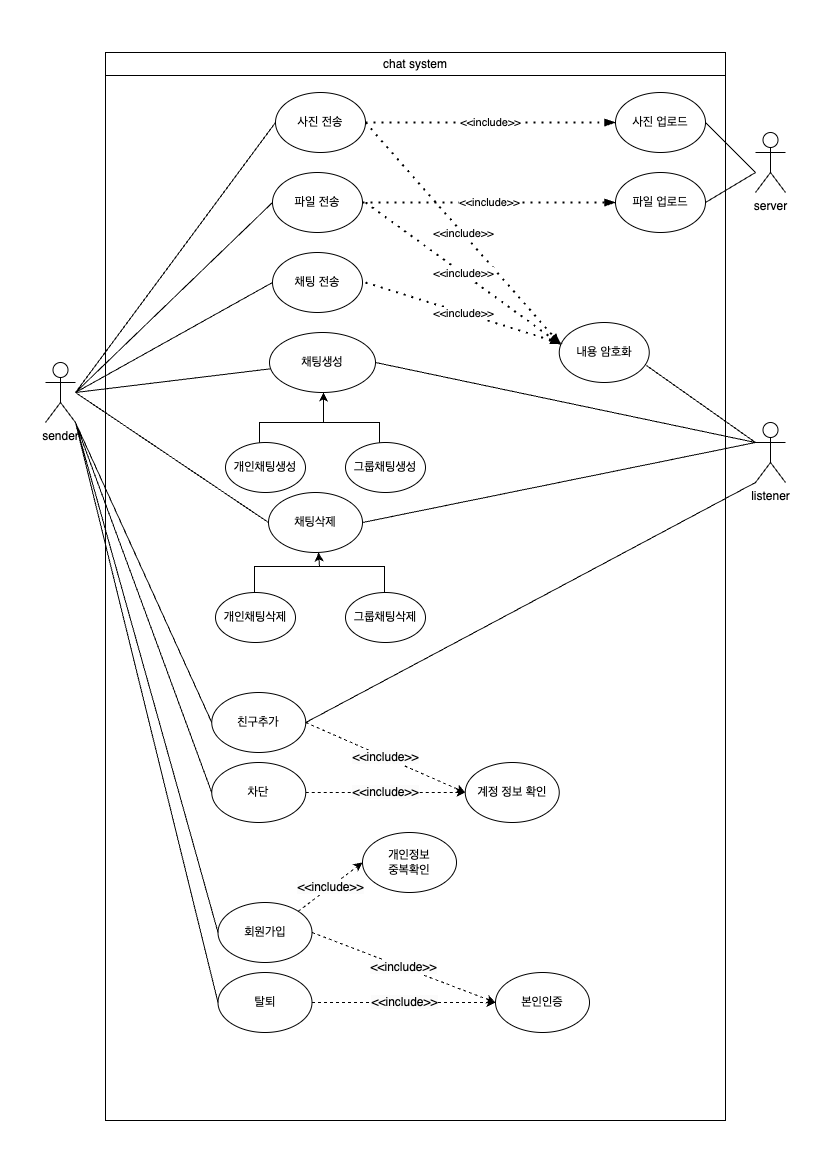

The diagram above was exported from draw.io. Its source (the exported page's mxGraphModel, read from the mxfile embedded in the PNG):
<mxGraphModel dx="1381" dy="765" grid="1" gridSize="10" guides="1" tooltips="1" connect="1" arrows="1" fold="1" page="1" pageScale="1" pageWidth="827" pageHeight="1169" math="0" shadow="0">
  <root>
    <mxCell id="0" />
    <mxCell id="1" parent="0" />
    <mxCell id="NCecAWIV9zn0c6GYASVK-1" value="sender" style="shape=umlActor;verticalLabelPosition=bottom;verticalAlign=top;html=1;outlineConnect=0;" parent="1" vertex="1">
      <mxGeometry x="44" y="361" width="30" height="60" as="geometry" />
    </mxCell>
    <mxCell id="XbuymfDfnoXd-TR57yCp-5" value="" style="endArrow=none;html=1;rounded=0;entryX=0;entryY=0.5;entryDx=0;entryDy=0;" parent="1" target="XbuymfDfnoXd-TR57yCp-6" edge="1">
      <mxGeometry width="50" height="50" relative="1" as="geometry">
        <mxPoint x="74" y="391" as="sourcePoint" />
        <mxPoint x="424" y="291" as="targetPoint" />
        <Array as="points" />
      </mxGeometry>
    </mxCell>
    <mxCell id="XbuymfDfnoXd-TR57yCp-30" value="" style="endArrow=none;html=1;rounded=0;" parent="1" target="XbuymfDfnoXd-TR57yCp-31" edge="1">
      <mxGeometry width="50" height="50" relative="1" as="geometry">
        <mxPoint x="74" y="391" as="sourcePoint" />
        <mxPoint x="284" y="361" as="targetPoint" />
      </mxGeometry>
    </mxCell>
    <mxCell id="XbuymfDfnoXd-TR57yCp-31" value="채팅생성" style="ellipse;whiteSpace=wrap;html=1;" parent="1" vertex="1">
      <mxGeometry x="268" y="331" width="106" height="60" as="geometry" />
    </mxCell>
    <mxCell id="XbuymfDfnoXd-TR57yCp-39" value="&lt;span style=&quot;font-weight: 400;&quot;&gt;chat system&lt;/span&gt;" style="swimlane;whiteSpace=wrap;html=1;" vertex="1" parent="1">
      <mxGeometry x="104" y="51" width="620" height="1068" as="geometry" />
    </mxCell>
    <mxCell id="qwvQiumIjtP7FgOABgPY-6" value="채팅 전송" style="ellipse;whiteSpace=wrap;html=1;" vertex="1" parent="XbuymfDfnoXd-TR57yCp-39">
      <mxGeometry x="167" y="200" width="90" height="60" as="geometry" />
    </mxCell>
    <mxCell id="qwvQiumIjtP7FgOABgPY-8" value="파일 업로드" style="ellipse;whiteSpace=wrap;html=1;" vertex="1" parent="XbuymfDfnoXd-TR57yCp-39">
      <mxGeometry x="510" y="120" width="90" height="60" as="geometry" />
    </mxCell>
    <mxCell id="BYAyDLapY7uyHFp1Tnxp-45" value="" style="shape=partialRectangle;whiteSpace=wrap;html=1;bottom=1;right=1;left=1;top=0;fillColor=none;routingCenterX=-0.5;rotation=-180;" vertex="1" parent="XbuymfDfnoXd-TR57yCp-39">
      <mxGeometry x="154" y="370" width="120" height="30" as="geometry" />
    </mxCell>
    <mxCell id="nBmZ2ltMxszVeWRubap2-6" value="친구추가" style="ellipse;whiteSpace=wrap;html=1;" vertex="1" parent="XbuymfDfnoXd-TR57yCp-39">
      <mxGeometry x="106.25" y="640" width="94" height="60" as="geometry" />
    </mxCell>
    <mxCell id="BYAyDLapY7uyHFp1Tnxp-46" value="개인채팅생성" style="ellipse;whiteSpace=wrap;html=1;" vertex="1" parent="XbuymfDfnoXd-TR57yCp-39">
      <mxGeometry x="120" y="390" width="80" height="50" as="geometry" />
    </mxCell>
    <mxCell id="BYAyDLapY7uyHFp1Tnxp-47" value="그룹채팅생성" style="ellipse;whiteSpace=wrap;html=1;" vertex="1" parent="XbuymfDfnoXd-TR57yCp-39">
      <mxGeometry x="240" y="390" width="80" height="50" as="geometry" />
    </mxCell>
    <mxCell id="BYAyDLapY7uyHFp1Tnxp-51" value="" style="endArrow=classic;html=1;rounded=0;exitX=0.5;exitY=1;exitDx=0;exitDy=0;" edge="1" parent="XbuymfDfnoXd-TR57yCp-39" source="BYAyDLapY7uyHFp1Tnxp-49">
      <mxGeometry width="50" height="50" relative="1" as="geometry">
        <mxPoint x="163" y="550" as="sourcePoint" />
        <mxPoint x="213" y="500" as="targetPoint" />
      </mxGeometry>
    </mxCell>
    <mxCell id="BYAyDLapY7uyHFp1Tnxp-53" value="그룹채팅삭제" style="ellipse;whiteSpace=wrap;html=1;" vertex="1" parent="XbuymfDfnoXd-TR57yCp-39">
      <mxGeometry x="240" y="540" width="80" height="50" as="geometry" />
    </mxCell>
    <mxCell id="nBmZ2ltMxszVeWRubap2-25" value="&lt;meta charset=&quot;utf-8&quot;&gt;&lt;span style=&quot;color: rgb(0, 0, 0); font-family: Helvetica; font-size: 12px; font-style: normal; font-variant-ligatures: normal; font-variant-caps: normal; font-weight: 400; letter-spacing: normal; orphans: 2; text-align: center; text-indent: 0px; text-transform: none; widows: 2; word-spacing: 0px; -webkit-text-stroke-width: 0px; background-color: rgb(251, 251, 251); text-decoration-thickness: initial; text-decoration-style: initial; text-decoration-color: initial; float: none; display: inline !important;&quot;&gt;&amp;lt;&amp;lt;include&amp;gt;&amp;gt;&lt;/span&gt;" style="endArrow=classic;html=1;rounded=0;dashed=1;entryX=0;entryY=0.5;entryDx=0;entryDy=0;exitX=1;exitY=0;exitDx=0;exitDy=0;" edge="1" parent="XbuymfDfnoXd-TR57yCp-39" source="nBmZ2ltMxszVeWRubap2-5" target="nBmZ2ltMxszVeWRubap2-22">
      <mxGeometry width="50" height="50" relative="1" as="geometry">
        <mxPoint x="216.5" y="960" as="sourcePoint" />
        <mxPoint x="303.5" y="890" as="targetPoint" />
      </mxGeometry>
    </mxCell>
    <mxCell id="nBmZ2ltMxszVeWRubap2-27" value="계정 정보 확인" style="ellipse;whiteSpace=wrap;html=1;" vertex="1" parent="XbuymfDfnoXd-TR57yCp-39">
      <mxGeometry x="359.75" y="710" width="94" height="60" as="geometry" />
    </mxCell>
    <mxCell id="nBmZ2ltMxszVeWRubap2-28" value="&lt;meta charset=&quot;utf-8&quot;&gt;&lt;span style=&quot;color: rgb(0, 0, 0); font-family: Helvetica; font-size: 12px; font-style: normal; font-variant-ligatures: normal; font-variant-caps: normal; font-weight: 400; letter-spacing: normal; orphans: 2; text-align: center; text-indent: 0px; text-transform: none; widows: 2; word-spacing: 0px; -webkit-text-stroke-width: 0px; background-color: rgb(251, 251, 251); text-decoration-thickness: initial; text-decoration-style: initial; text-decoration-color: initial; float: none; display: inline !important;&quot;&gt;&amp;lt;&amp;lt;include&amp;gt;&amp;gt;&lt;/span&gt;" style="endArrow=classic;html=1;rounded=0;dashed=1;entryX=0;entryY=0.5;entryDx=0;entryDy=0;exitX=1;exitY=0.5;exitDx=0;exitDy=0;" edge="1" parent="XbuymfDfnoXd-TR57yCp-39" source="nBmZ2ltMxszVeWRubap2-6" target="nBmZ2ltMxszVeWRubap2-27">
      <mxGeometry width="50" height="50" relative="1" as="geometry">
        <mxPoint x="244.5" y="850" as="sourcePoint" />
        <mxPoint x="358.5" y="770" as="targetPoint" />
      </mxGeometry>
    </mxCell>
    <mxCell id="nBmZ2ltMxszVeWRubap2-31" value="&lt;meta charset=&quot;utf-8&quot;&gt;&lt;span style=&quot;color: rgb(0, 0, 0); font-family: Helvetica; font-size: 12px; font-style: normal; font-variant-ligatures: normal; font-variant-caps: normal; font-weight: 400; letter-spacing: normal; orphans: 2; text-align: center; text-indent: 0px; text-transform: none; widows: 2; word-spacing: 0px; -webkit-text-stroke-width: 0px; background-color: rgb(251, 251, 251); text-decoration-thickness: initial; text-decoration-style: initial; text-decoration-color: initial; float: none; display: inline !important;&quot;&gt;&amp;lt;&amp;lt;include&amp;gt;&amp;gt;&lt;/span&gt;" style="endArrow=classic;html=1;rounded=0;dashed=1;entryX=0;entryY=0.5;entryDx=0;entryDy=0;exitX=1;exitY=0.5;exitDx=0;exitDy=0;" edge="1" parent="XbuymfDfnoXd-TR57yCp-39" source="nBmZ2ltMxszVeWRubap2-7" target="nBmZ2ltMxszVeWRubap2-27">
      <mxGeometry width="50" height="50" relative="1" as="geometry">
        <mxPoint x="263.5" y="930" as="sourcePoint" />
        <mxPoint x="333.5" y="930" as="targetPoint" />
      </mxGeometry>
    </mxCell>
    <mxCell id="nBmZ2ltMxszVeWRubap2-16" value="&lt;meta charset=&quot;utf-8&quot;&gt;&lt;span style=&quot;color: rgb(0, 0, 0); font-family: Helvetica; font-size: 12px; font-style: normal; font-variant-ligatures: normal; font-variant-caps: normal; font-weight: 400; letter-spacing: normal; orphans: 2; text-align: center; text-indent: 0px; text-transform: none; widows: 2; word-spacing: 0px; -webkit-text-stroke-width: 0px; background-color: rgb(251, 251, 251); text-decoration-thickness: initial; text-decoration-style: initial; text-decoration-color: initial; float: none; display: inline !important;&quot;&gt;&amp;lt;&amp;lt;include&amp;gt;&amp;gt;&lt;/span&gt;" style="endArrow=classic;html=1;rounded=0;dashed=1;entryX=0;entryY=0.5;entryDx=0;entryDy=0;exitX=1;exitY=0.5;exitDx=0;exitDy=0;" edge="1" parent="XbuymfDfnoXd-TR57yCp-39" source="nBmZ2ltMxszVeWRubap2-8" target="nBmZ2ltMxszVeWRubap2-10">
      <mxGeometry width="50" height="50" relative="1" as="geometry">
        <mxPoint x="233.5" y="795" as="sourcePoint" />
        <mxPoint x="305.5" y="690" as="targetPoint" />
      </mxGeometry>
    </mxCell>
    <mxCell id="nBmZ2ltMxszVeWRubap2-22" value="개인정보&lt;br&gt;중복확인" style="ellipse;whiteSpace=wrap;html=1;" vertex="1" parent="XbuymfDfnoXd-TR57yCp-39">
      <mxGeometry x="257" y="780" width="94" height="60" as="geometry" />
    </mxCell>
    <mxCell id="nBmZ2ltMxszVeWRubap2-5" value="회원가입" style="ellipse;whiteSpace=wrap;html=1;" vertex="1" parent="XbuymfDfnoXd-TR57yCp-39">
      <mxGeometry x="112.5" y="850" width="94" height="60" as="geometry" />
    </mxCell>
    <mxCell id="XbuymfDfnoXd-TR57yCp-6" value="채팅삭제" style="ellipse;whiteSpace=wrap;html=1;" parent="XbuymfDfnoXd-TR57yCp-39" vertex="1">
      <mxGeometry x="163" y="440" width="94" height="60" as="geometry" />
    </mxCell>
    <mxCell id="BYAyDLapY7uyHFp1Tnxp-49" value="" style="shape=partialRectangle;whiteSpace=wrap;html=1;bottom=1;right=1;left=1;top=0;fillColor=none;routingCenterX=-0.5;rotation=-180;" vertex="1" parent="XbuymfDfnoXd-TR57yCp-39">
      <mxGeometry x="149" y="514" width="130" height="26" as="geometry" />
    </mxCell>
    <mxCell id="nBmZ2ltMxszVeWRubap2-8" value="탈퇴" style="ellipse;whiteSpace=wrap;html=1;" vertex="1" parent="XbuymfDfnoXd-TR57yCp-39">
      <mxGeometry x="112.5" y="920" width="94" height="60" as="geometry" />
    </mxCell>
    <mxCell id="nBmZ2ltMxszVeWRubap2-7" value="차단" style="ellipse;whiteSpace=wrap;html=1;" vertex="1" parent="XbuymfDfnoXd-TR57yCp-39">
      <mxGeometry x="106.25" y="710" width="94" height="60" as="geometry" />
    </mxCell>
    <mxCell id="BYAyDLapY7uyHFp1Tnxp-52" value="개인채팅삭제" style="ellipse;whiteSpace=wrap;html=1;" vertex="1" parent="XbuymfDfnoXd-TR57yCp-39">
      <mxGeometry x="110" y="540" width="80" height="50" as="geometry" />
    </mxCell>
    <mxCell id="BYAyDLapY7uyHFp1Tnxp-1" value="" style="endArrow=classic;html=1;rounded=0;" edge="1" parent="XbuymfDfnoXd-TR57yCp-39">
      <mxGeometry width="50" height="50" relative="1" as="geometry">
        <mxPoint x="218" y="370" as="sourcePoint" />
        <mxPoint x="218" y="340" as="targetPoint" />
      </mxGeometry>
    </mxCell>
    <mxCell id="nBmZ2ltMxszVeWRubap2-10" value="본인인증" style="ellipse;whiteSpace=wrap;html=1;" vertex="1" parent="XbuymfDfnoXd-TR57yCp-39">
      <mxGeometry x="390" y="920" width="94" height="60" as="geometry" />
    </mxCell>
    <mxCell id="nBmZ2ltMxszVeWRubap2-12" value="&lt;meta charset=&quot;utf-8&quot;&gt;&lt;span style=&quot;color: rgb(0, 0, 0); font-family: Helvetica; font-size: 12px; font-style: normal; font-variant-ligatures: normal; font-variant-caps: normal; font-weight: 400; letter-spacing: normal; orphans: 2; text-align: center; text-indent: 0px; text-transform: none; widows: 2; word-spacing: 0px; -webkit-text-stroke-width: 0px; background-color: rgb(251, 251, 251); text-decoration-thickness: initial; text-decoration-style: initial; text-decoration-color: initial; float: none; display: inline !important;&quot;&gt;&amp;lt;&amp;lt;include&amp;gt;&amp;gt;&lt;/span&gt;" style="endArrow=classic;html=1;rounded=0;dashed=1;entryX=0;entryY=0.5;entryDx=0;entryDy=0;exitX=1;exitY=0.5;exitDx=0;exitDy=0;" edge="1" parent="XbuymfDfnoXd-TR57yCp-39" source="nBmZ2ltMxszVeWRubap2-5" target="nBmZ2ltMxszVeWRubap2-10">
      <mxGeometry width="50" height="50" relative="1" as="geometry">
        <mxPoint x="249.5" y="730" as="sourcePoint" />
        <mxPoint x="339.5" y="800" as="targetPoint" />
      </mxGeometry>
    </mxCell>
    <mxCell id="nBmZ2ltMxszVeWRubap2-37" value="" style="endArrow=none;html=1;rounded=0;exitX=1;exitY=0.5;exitDx=0;exitDy=0;" edge="1" parent="XbuymfDfnoXd-TR57yCp-39" source="XbuymfDfnoXd-TR57yCp-31">
      <mxGeometry width="50" height="50" relative="1" as="geometry">
        <mxPoint x="373.75" y="310" as="sourcePoint" />
        <mxPoint x="650" y="390" as="targetPoint" />
      </mxGeometry>
    </mxCell>
    <mxCell id="qwvQiumIjtP7FgOABgPY-49" value="파일 전송" style="ellipse;whiteSpace=wrap;html=1;" vertex="1" parent="XbuymfDfnoXd-TR57yCp-39">
      <mxGeometry x="167" y="120" width="90" height="60" as="geometry" />
    </mxCell>
    <mxCell id="qwvQiumIjtP7FgOABgPY-53" value="&amp;lt;&amp;lt;include&amp;gt;&amp;gt;" style="endArrow=blockThin;dashed=1;html=1;dashPattern=1 3;strokeWidth=2;rounded=0;exitX=1;exitY=0.5;exitDx=0;exitDy=0;endFill=1;entryX=0;entryY=0.5;entryDx=0;entryDy=0;" edge="1" parent="XbuymfDfnoXd-TR57yCp-39" source="qwvQiumIjtP7FgOABgPY-49" target="qwvQiumIjtP7FgOABgPY-8">
      <mxGeometry width="50" height="50" relative="1" as="geometry">
        <mxPoint x="320" y="360" as="sourcePoint" />
        <mxPoint x="280" y="210" as="targetPoint" />
      </mxGeometry>
    </mxCell>
    <mxCell id="qwvQiumIjtP7FgOABgPY-7" value="사진 전송" style="ellipse;whiteSpace=wrap;html=1;" vertex="1" parent="XbuymfDfnoXd-TR57yCp-39">
      <mxGeometry x="170" y="40" width="90" height="60" as="geometry" />
    </mxCell>
    <mxCell id="qwvQiumIjtP7FgOABgPY-56" value="사진 업로드" style="ellipse;whiteSpace=wrap;html=1;" vertex="1" parent="XbuymfDfnoXd-TR57yCp-39">
      <mxGeometry x="510" y="40" width="90" height="60" as="geometry" />
    </mxCell>
    <mxCell id="qwvQiumIjtP7FgOABgPY-58" value="&amp;lt;&amp;lt;include&amp;gt;&amp;gt;" style="endArrow=blockThin;dashed=1;html=1;dashPattern=1 3;strokeWidth=2;rounded=0;exitX=1;exitY=0.5;exitDx=0;exitDy=0;endFill=1;entryX=0;entryY=0.5;entryDx=0;entryDy=0;" edge="1" parent="XbuymfDfnoXd-TR57yCp-39" source="qwvQiumIjtP7FgOABgPY-7" target="qwvQiumIjtP7FgOABgPY-56">
      <mxGeometry width="50" height="50" relative="1" as="geometry">
        <mxPoint x="208" y="260" as="sourcePoint" />
        <mxPoint x="310" y="290" as="targetPoint" />
      </mxGeometry>
    </mxCell>
    <mxCell id="qwvQiumIjtP7FgOABgPY-65" value="내용 암호화" style="ellipse;whiteSpace=wrap;html=1;" vertex="1" parent="XbuymfDfnoXd-TR57yCp-39">
      <mxGeometry x="453.75" y="270" width="90" height="60" as="geometry" />
    </mxCell>
    <mxCell id="qwvQiumIjtP7FgOABgPY-66" value="&amp;lt;&amp;lt;include&amp;gt;&amp;gt;" style="endArrow=blockThin;dashed=1;html=1;dashPattern=1 3;strokeWidth=2;rounded=0;endFill=1;entryX=0.014;entryY=0.367;entryDx=0;entryDy=0;exitX=1;exitY=0.5;exitDx=0;exitDy=0;entryPerimeter=0;" edge="1" parent="XbuymfDfnoXd-TR57yCp-39" source="qwvQiumIjtP7FgOABgPY-7" target="qwvQiumIjtP7FgOABgPY-65">
      <mxGeometry width="50" height="50" relative="1" as="geometry">
        <mxPoint x="280" y="90" as="sourcePoint" />
        <mxPoint x="520" y="160" as="targetPoint" />
      </mxGeometry>
    </mxCell>
    <mxCell id="XbuymfDfnoXd-TR57yCp-41" value="listener" style="shape=umlActor;verticalLabelPosition=bottom;verticalAlign=top;html=1;outlineConnect=0;" parent="1" vertex="1">
      <mxGeometry x="754" y="421" width="30" height="60" as="geometry" />
    </mxCell>
    <mxCell id="nBmZ2ltMxszVeWRubap2-9" value="" style="endArrow=none;html=1;rounded=0;exitX=0;exitY=0.5;exitDx=0;exitDy=0;entryX=1;entryY=1;entryDx=0;entryDy=0;entryPerimeter=0;" edge="1" parent="1" source="nBmZ2ltMxszVeWRubap2-5" target="NCecAWIV9zn0c6GYASVK-1">
      <mxGeometry width="50" height="50" relative="1" as="geometry">
        <mxPoint x="364" y="641" as="sourcePoint" />
        <mxPoint x="414" y="591" as="targetPoint" />
      </mxGeometry>
    </mxCell>
    <mxCell id="nBmZ2ltMxszVeWRubap2-20" value="" style="endArrow=none;html=1;rounded=0;exitX=0;exitY=0.5;exitDx=0;exitDy=0;" edge="1" parent="1" source="nBmZ2ltMxszVeWRubap2-8">
      <mxGeometry width="50" height="50" relative="1" as="geometry">
        <mxPoint x="254" y="751" as="sourcePoint" />
        <mxPoint x="74" y="421" as="targetPoint" />
      </mxGeometry>
    </mxCell>
    <mxCell id="nBmZ2ltMxszVeWRubap2-15" value="" style="endArrow=none;html=1;rounded=0;exitX=0;exitY=0.5;exitDx=0;exitDy=0;entryX=1;entryY=1;entryDx=0;entryDy=0;entryPerimeter=0;" edge="1" parent="1" source="nBmZ2ltMxszVeWRubap2-6" target="NCecAWIV9zn0c6GYASVK-1">
      <mxGeometry width="50" height="50" relative="1" as="geometry">
        <mxPoint x="204" y="771" as="sourcePoint" />
        <mxPoint x="34" y="449.37837837837833" as="targetPoint" />
      </mxGeometry>
    </mxCell>
    <mxCell id="nBmZ2ltMxszVeWRubap2-21" value="" style="endArrow=none;html=1;rounded=0;exitX=0;exitY=0.5;exitDx=0;exitDy=0;entryX=1;entryY=1;entryDx=0;entryDy=0;entryPerimeter=0;" edge="1" parent="1" source="nBmZ2ltMxszVeWRubap2-7" target="NCecAWIV9zn0c6GYASVK-1">
      <mxGeometry width="50" height="50" relative="1" as="geometry">
        <mxPoint x="264" y="761" as="sourcePoint" />
        <mxPoint x="94" y="439" as="targetPoint" />
      </mxGeometry>
    </mxCell>
    <mxCell id="qwvQiumIjtP7FgOABgPY-30" value="" style="endArrow=none;html=1;rounded=0;entryX=0;entryY=0.5;entryDx=0;entryDy=0;" edge="1" parent="1" target="qwvQiumIjtP7FgOABgPY-7">
      <mxGeometry width="50" height="50" relative="1" as="geometry">
        <mxPoint x="74" y="391" as="sourcePoint" />
        <mxPoint x="194" y="181" as="targetPoint" />
      </mxGeometry>
    </mxCell>
    <mxCell id="qwvQiumIjtP7FgOABgPY-32" value="" style="endArrow=none;html=1;rounded=0;entryX=0;entryY=0.5;entryDx=0;entryDy=0;" edge="1" parent="1" target="qwvQiumIjtP7FgOABgPY-49">
      <mxGeometry width="50" height="50" relative="1" as="geometry">
        <mxPoint x="74" y="391" as="sourcePoint" />
        <mxPoint x="254" y="311" as="targetPoint" />
      </mxGeometry>
    </mxCell>
    <mxCell id="nBmZ2ltMxszVeWRubap2-39" value="" style="endArrow=none;html=1;rounded=0;exitX=1;exitY=0.5;exitDx=0;exitDy=0;entryX=0;entryY=0.3333333333333333;entryDx=0;entryDy=0;entryPerimeter=0;" edge="1" parent="1" source="XbuymfDfnoXd-TR57yCp-6" target="XbuymfDfnoXd-TR57yCp-41">
      <mxGeometry width="50" height="50" relative="1" as="geometry">
        <mxPoint x="404" y="426" as="sourcePoint" />
        <mxPoint x="784" y="506" as="targetPoint" />
      </mxGeometry>
    </mxCell>
    <mxCell id="nBmZ2ltMxszVeWRubap2-40" value="" style="endArrow=none;html=1;rounded=0;exitX=1;exitY=0.5;exitDx=0;exitDy=0;entryX=0;entryY=1;entryDx=0;entryDy=0;entryPerimeter=0;" edge="1" parent="1" source="nBmZ2ltMxszVeWRubap2-6" target="XbuymfDfnoXd-TR57yCp-41">
      <mxGeometry width="50" height="50" relative="1" as="geometry">
        <mxPoint x="421" y="651" as="sourcePoint" />
        <mxPoint x="754" y="441" as="targetPoint" />
      </mxGeometry>
    </mxCell>
    <mxCell id="qwvQiumIjtP7FgOABgPY-54" value="" style="endArrow=none;html=1;rounded=0;entryX=0;entryY=0.5;entryDx=0;entryDy=0;" edge="1" parent="1" target="qwvQiumIjtP7FgOABgPY-7">
      <mxGeometry width="50" height="50" relative="1" as="geometry">
        <mxPoint x="74" y="391" as="sourcePoint" />
        <mxPoint x="369" y="121" as="targetPoint" />
      </mxGeometry>
    </mxCell>
    <mxCell id="qwvQiumIjtP7FgOABgPY-57" value="" style="endArrow=none;html=1;rounded=0;exitX=0;exitY=0.5;exitDx=0;exitDy=0;" edge="1" parent="1" source="qwvQiumIjtP7FgOABgPY-6">
      <mxGeometry width="50" height="50" relative="1" as="geometry">
        <mxPoint x="304" y="201" as="sourcePoint" />
        <mxPoint x="74" y="391" as="targetPoint" />
      </mxGeometry>
    </mxCell>
    <mxCell id="qwvQiumIjtP7FgOABgPY-60" value="server" style="shape=umlActor;verticalLabelPosition=bottom;verticalAlign=top;html=1;outlineConnect=0;" vertex="1" parent="1">
      <mxGeometry x="754" y="131" width="30" height="60" as="geometry" />
    </mxCell>
    <mxCell id="qwvQiumIjtP7FgOABgPY-62" value="" style="endArrow=none;html=1;rounded=0;exitX=1;exitY=0.5;exitDx=0;exitDy=0;" edge="1" parent="1" source="qwvQiumIjtP7FgOABgPY-56">
      <mxGeometry width="50" height="50" relative="1" as="geometry">
        <mxPoint x="724" y="201" as="sourcePoint" />
        <mxPoint x="754" y="171" as="targetPoint" />
      </mxGeometry>
    </mxCell>
    <mxCell id="qwvQiumIjtP7FgOABgPY-64" value="" style="endArrow=none;html=1;rounded=0;exitX=1;exitY=0.5;exitDx=0;exitDy=0;" edge="1" parent="1" source="qwvQiumIjtP7FgOABgPY-8">
      <mxGeometry width="50" height="50" relative="1" as="geometry">
        <mxPoint x="724" y="131" as="sourcePoint" />
        <mxPoint x="754" y="171" as="targetPoint" />
      </mxGeometry>
    </mxCell>
    <mxCell id="qwvQiumIjtP7FgOABgPY-61" value="" style="endArrow=none;html=1;rounded=0;entryX=0;entryY=0.3333333333333333;entryDx=0;entryDy=0;entryPerimeter=0;exitX=0.969;exitY=0.717;exitDx=0;exitDy=0;exitPerimeter=0;" edge="1" parent="1" source="qwvQiumIjtP7FgOABgPY-65" target="XbuymfDfnoXd-TR57yCp-41">
      <mxGeometry width="50" height="50" relative="1" as="geometry">
        <mxPoint x="654" y="351" as="sourcePoint" />
        <mxPoint x="554" y="311" as="targetPoint" />
      </mxGeometry>
    </mxCell>
    <mxCell id="qwvQiumIjtP7FgOABgPY-67" value="&amp;lt;&amp;lt;include&amp;gt;&amp;gt;" style="endArrow=blockThin;dashed=1;html=1;dashPattern=1 3;strokeWidth=2;rounded=0;endFill=1;entryX=0.014;entryY=0.367;entryDx=0;entryDy=0;entryPerimeter=0;" edge="1" parent="1" target="qwvQiumIjtP7FgOABgPY-65">
      <mxGeometry width="50" height="50" relative="1" as="geometry">
        <mxPoint x="364" y="201" as="sourcePoint" />
        <mxPoint x="569" y="353" as="targetPoint" />
      </mxGeometry>
    </mxCell>
    <mxCell id="qwvQiumIjtP7FgOABgPY-68" value="&amp;lt;&amp;lt;include&amp;gt;&amp;gt;" style="endArrow=blockThin;dashed=1;html=1;dashPattern=1 3;strokeWidth=2;rounded=0;endFill=1;entryX=0.025;entryY=0.35;entryDx=0;entryDy=0;entryPerimeter=0;" edge="1" parent="1" target="qwvQiumIjtP7FgOABgPY-65">
      <mxGeometry width="50" height="50" relative="1" as="geometry">
        <mxPoint x="364" y="281" as="sourcePoint" />
        <mxPoint x="554" y="341" as="targetPoint" />
      </mxGeometry>
    </mxCell>
  </root>
</mxGraphModel>